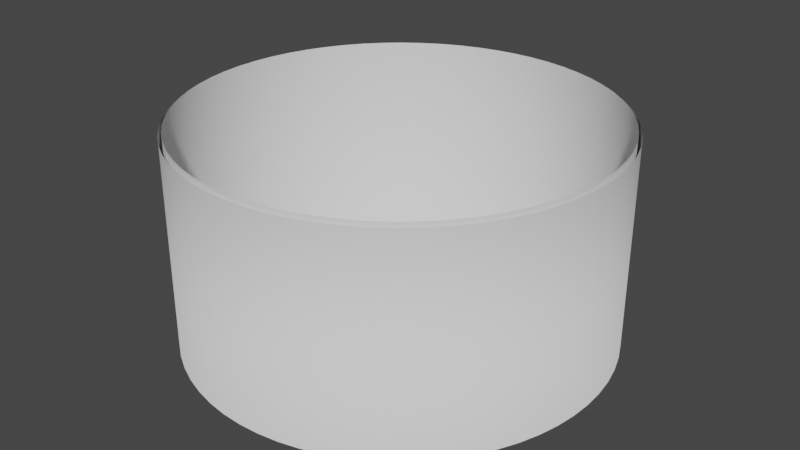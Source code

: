 # Source: RangeIndicator.blend  (saved by Blender 3.4.6; exported with 4.5.12 LTS)
import bpy
from mathutils import Matrix  # noqa: F401  (used for matrix-valued properties, if any)

bpy.ops.wm.read_factory_settings(use_empty=True)
scene = bpy.context.scene
scene.name = 'Scene'

# ---- collections
col_collection = bpy.data.collections.new('Collection'); scene.collection.children.link(col_collection)

# ---- world
world_world = bpy.data.worlds.new('World'); scene.world = world_world
world_world.use_nodes = True; world_world.node_tree.nodes.clear()
_N = world_world.node_tree.nodes; _L = world_world.node_tree.links
n0 = _N.new('ShaderNodeOutputWorld'); n0.name = 'World Output'; n0.location = (300, 300)
n1 = _N.new('ShaderNodeBackground'); n1.name = 'Background'; n1.location = (10, 300)
n1.inputs[0].default_value = (0.05088, 0.05088, 0.05088, 1.0)
_L.new(n1.outputs[0], n0.inputs[0])
n0.is_active_output = True
world_world.color = (0.05088, 0.05088, 0.05088)
world_world.use_sun_shadow = False
world_world.sun_shadow_jitter_overblur = 0.0

# ---- meshes
me_circle = bpy.data.meshes.new('Circle')
me_circle.from_pydata([(0.0, 1.0, 0.0), (-0.09802, 0.9952, 0.0), (-0.1951, 0.9808, 0.0), (-0.2903, 0.9569, 0.0), (-0.3827, 0.9239, 0.0), (-0.4714, 0.8819, 0.0), (-0.5556, 0.8315, 0.0), (-0.6344, 0.773, 0.0), (-0.7071, 0.7071, 0.0), (-0.773, 0.6344, 0.0), (-0.8315, 0.5556, 0.0), (-0.8819, 0.4714, 0.0), (-0.9239, 0.3827, 0.0), (-0.9569, 0.2903, 0.0), (-0.9808, 0.1951, 0.0), (-0.9952, 0.09802, 0.0), (-1.0, 0.0, 0.0), (-0.9952, -0.09802, 0.0), (-0.9808, -0.1951, 0.0), (-0.9569, -0.2903, 0.0), (-0.9239, -0.3827, 0.0), (-0.8819, -0.4714, 0.0), (-0.8315, -0.5556, 0.0), (-0.773, -0.6344, 0.0), (-0.7071, -0.7071, 0.0), (-0.6344, -0.773, 0.0), (-0.5556, -0.8315, 0.0), (-0.4714, -0.8819, 0.0), (-0.3827, -0.9239, 0.0), (-0.2903, -0.9569, 0.0), (-0.1951, -0.9808, 0.0), (-0.09802, -0.9952, 0.0), (0.0, -1.0, 0.0), (0.09802, -0.9952, 0.0), (0.1951, -0.9808, 0.0), (0.2903, -0.9569, 0.0), (0.3827, -0.9239, 0.0), (0.4714, -0.8819, 0.0), (0.5556, -0.8315, 0.0), (0.6344, -0.773, 0.0), (0.7071, -0.7071, 0.0), (0.773, -0.6344, 0.0), (0.8315, -0.5556, 0.0), (0.8819, -0.4714, 0.0), (0.9239, -0.3827, 0.0), (0.9569, -0.2903, 0.0), (0.9808, -0.1951, 0.0), (0.9952, -0.09802, 0.0), (1.0, 0.0, 0.0), (0.9952, 0.09802, 0.0), (0.9808, 0.1951, 0.0), (0.9569, 0.2903, 0.0), (0.9239, 0.3827, 0.0), (0.8819, 0.4714, 0.0), (0.8315, 0.5556, 0.0), (0.773, 0.6344, 0.0), (0.7071, 0.7071, 0.0), (0.6344, 0.773, 0.0), (0.5556, 0.8315, 0.0), (0.4714, 0.8819, 0.0), (0.3827, 0.9239, 0.0), (0.2903, 0.9569, 0.0), (0.1951, 0.9808, 0.0), (0.09802, 0.9952, 0.0), (-1.765e-10, 0.9836, -0.0163), (-0.09641, 0.9788, -0.0163), (-0.1919, 0.9647, -0.0163), (-0.2855, 0.9412, -0.0163), (-0.3764, 0.9087, -0.0163), (-0.4637, 0.8674, -0.0163), (-0.5464, 0.8178, -0.0163), (-0.624, 0.7603, -0.0163), (-0.6955, 0.6955, -0.0163), (-0.7603, 0.624, -0.0163), (-0.8178, 0.5464, -0.0163), (-0.8674, 0.4637, -0.0163), (-0.9087, 0.3764, -0.0163), (-0.9412, 0.2855, -0.0163), (-0.9647, 0.1919, -0.0163), (-0.9788, 0.09641, -0.0163), (-0.9836, 2.884e-10, -0.0163), (-0.9788, -0.09641, -0.0163), (-0.9647, -0.1919, -0.0163), (-0.9412, -0.2855, -0.0163), (-0.9087, -0.3764, -0.0163), (-0.8674, -0.4637, -0.0163), (-0.8178, -0.5464, -0.0163), (-0.7603, -0.624, -0.0163), (-0.6955, -0.6955, -0.0163), (-0.624, -0.7603, -0.0163), (-0.5464, -0.8178, -0.0163), (-0.4637, -0.8674, -0.0163), (-0.3764, -0.9087, -0.0163), (-0.2855, -0.9412, -0.0163), (-0.1919, -0.9647, -0.0163), (-0.09641, -0.9788, -0.0163), (-1.765e-10, -0.9836, -0.0163), (0.09641, -0.9788, -0.0163), (0.1919, -0.9647, -0.0163), (0.2855, -0.9412, -0.0163), (0.3764, -0.9087, -0.0163), (0.4637, -0.8674, -0.0163), (0.5464, -0.8178, -0.0163), (0.624, -0.7603, -0.0163), (0.6955, -0.6955, -0.0163), (0.7603, -0.624, -0.0163), (0.8178, -0.5464, -0.0163), (0.8674, -0.4637, -0.0163), (0.9087, -0.3764, -0.0163), (0.9412, -0.2855, -0.0163), (0.9647, -0.1919, -0.0163), (0.9788, -0.09641, -0.0163), (0.9836, 2.884e-10, -0.0163), (0.9788, 0.09641, -0.0163), (0.9647, 0.1919, -0.0163), (0.9412, 0.2855, -0.0163), (0.9087, 0.3764, -0.0163), (0.8674, 0.4637, -0.0163), (0.8178, 0.5464, -0.0163), (0.7603, 0.624, -0.0163), (0.6955, 0.6955, -0.0163), (0.624, 0.7603, -0.0163), (0.5464, 0.8178, -0.0163), (0.4637, 0.8674, -0.0163), (0.3764, 0.9087, -0.0163), (0.2855, 0.9412, -0.0163), (0.1919, 0.9647, -0.0163), (0.09641, 0.9788, -0.0163), (0.0, 1.0, 1.0), (-0.09802, 0.9952, 1.0), (-0.1951, 0.9808, 1.0), (-0.2903, 0.9569, 1.0), (-0.3827, 0.9239, 1.0), (-0.4714, 0.8819, 1.0), (-0.5556, 0.8315, 1.0), (-0.6344, 0.773, 1.0), (-0.7071, 0.7071, 1.0), (-0.773, 0.6344, 1.0), (-0.8315, 0.5556, 1.0), (-0.8819, 0.4714, 1.0), (-0.9239, 0.3827, 1.0), (-0.9569, 0.2903, 1.0), (-0.9808, 0.1951, 1.0), (-0.9952, 0.09802, 1.0), (-1.0, 0.0, 1.0), (-0.9952, -0.09802, 1.0), (-0.9808, -0.1951, 1.0), (-0.9569, -0.2903, 1.0), (-0.9239, -0.3827, 1.0), (-0.8819, -0.4714, 1.0), (-0.8315, -0.5556, 1.0), (-0.773, -0.6344, 1.0), (-0.7071, -0.7071, 1.0), (-0.6344, -0.773, 1.0), (-0.5556, -0.8315, 1.0), (-0.4714, -0.8819, 1.0), (-0.3827, -0.9239, 1.0), (-0.2903, -0.9569, 1.0), (-0.1951, -0.9808, 1.0), (-0.09802, -0.9952, 1.0), (0.0, -1.0, 1.0), (0.09802, -0.9952, 1.0), (0.1951, -0.9808, 1.0), (0.2903, -0.9569, 1.0), (0.3827, -0.9239, 1.0), (0.4714, -0.8819, 1.0), (0.5556, -0.8315, 1.0), (0.6344, -0.773, 1.0), (0.7071, -0.7071, 1.0), (0.773, -0.6344, 1.0), (0.8315, -0.5556, 1.0), (0.8819, -0.4714, 1.0), (0.9239, -0.3827, 1.0), (0.9569, -0.2903, 1.0), (0.9808, -0.1951, 1.0), (0.9952, -0.09802, 1.0), (1.0, 0.0, 1.0), (0.9952, 0.09802, 1.0), (0.9808, 0.1951, 1.0), (0.9569, 0.2903, 1.0), (0.9239, 0.3827, 1.0), (0.8819, 0.4714, 1.0), (0.8315, 0.5556, 1.0), (0.773, 0.6344, 1.0), (0.7071, 0.7071, 1.0), (0.6344, 0.773, 1.0), (0.5556, 0.8315, 1.0), (0.4714, 0.8819, 1.0), (0.3827, 0.9239, 1.0), (0.2903, 0.9569, 1.0), (0.1951, 0.9808, 1.0), (0.09802, 0.9952, 1.0), (-1.765e-10, 0.9836, 1.016), (-0.09641, 0.9788, 1.016), (-0.1919, 0.9647, 1.016), (-0.2855, 0.9412, 1.016), (-0.3764, 0.9087, 1.016), (-0.4637, 0.8674, 1.016), (-0.5464, 0.8178, 1.016), (-0.624, 0.7603, 1.016), (-0.6955, 0.6955, 1.016), (-0.7603, 0.624, 1.016), (-0.8178, 0.5464, 1.016), (-0.8674, 0.4637, 1.016), (-0.9087, 0.3764, 1.016), (-0.9412, 0.2855, 1.016), (-0.9647, 0.1919, 1.016), (-0.9788, 0.09641, 1.016), (-0.9836, 2.884e-10, 1.016), (-0.9788, -0.09641, 1.016), (-0.9647, -0.1919, 1.016), (-0.9412, -0.2855, 1.016), (-0.9087, -0.3764, 1.016), (-0.8674, -0.4637, 1.016), (-0.8178, -0.5464, 1.016), (-0.7603, -0.624, 1.016), (-0.6955, -0.6955, 1.016), (-0.624, -0.7603, 1.016), (-0.5464, -0.8178, 1.016), (-0.4637, -0.8674, 1.016), (-0.3764, -0.9087, 1.016), (-0.2855, -0.9412, 1.016), (-0.1919, -0.9647, 1.016), (-0.09641, -0.9788, 1.016), (-1.765e-10, -0.9836, 1.016), (0.09641, -0.9788, 1.016), (0.1919, -0.9647, 1.016), (0.2855, -0.9412, 1.016), (0.3764, -0.9087, 1.016), (0.4637, -0.8674, 1.016), (0.5464, -0.8178, 1.016), (0.624, -0.7603, 1.016), (0.6955, -0.6955, 1.016), (0.7603, -0.624, 1.016), (0.8178, -0.5464, 1.016), (0.8674, -0.4637, 1.016), (0.9087, -0.3764, 1.016), (0.9412, -0.2855, 1.016), (0.9647, -0.1919, 1.016), (0.9788, -0.09641, 1.016), (0.9836, 2.884e-10, 1.016), (0.9788, 0.09641, 1.016), (0.9647, 0.1919, 1.016), (0.9412, 0.2855, 1.016), (0.9087, 0.3764, 1.016), (0.8674, 0.4637, 1.016), (0.8178, 0.5464, 1.016), (0.7603, 0.624, 1.016), (0.6955, 0.6955, 1.016), (0.624, 0.7603, 1.016), (0.5464, 0.8178, 1.016), (0.4637, 0.8674, 1.016), (0.3764, 0.9087, 1.016), (0.2855, 0.9412, 1.016), (0.1919, 0.9647, 1.016), (0.09641, 0.9788, 1.016)], [], [(42, 106, 105, 41), (16, 80, 79, 15), (43, 107, 106, 42), (17, 81, 80, 16), (44, 108, 107, 43), (18, 82, 81, 17), (45, 109, 108, 44), (19, 83, 82, 18), (46, 110, 109, 45), (20, 84, 83, 19), (47, 111, 110, 46), (21, 85, 84, 20), (48, 112, 111, 47), (22, 86, 85, 21), (49, 113, 112, 48), (23, 87, 86, 22), (50, 114, 113, 49), (24, 88, 87, 23), (51, 115, 114, 50), (25, 89, 88, 24), (52, 116, 115, 51), (26, 90, 89, 25), (53, 117, 116, 52), (27, 91, 90, 26), (1, 65, 64, 0), (54, 118, 117, 53), (28, 92, 91, 27), (2, 66, 65, 1), (55, 119, 118, 54), (29, 93, 92, 28), (3, 67, 66, 2), (56, 120, 119, 55), (30, 94, 93, 29), (4, 68, 67, 3), (57, 121, 120, 56), (31, 95, 94, 30), (5, 69, 68, 4), (58, 122, 121, 57), (32, 96, 95, 31), (6, 70, 69, 5), (59, 123, 122, 58), (33, 97, 96, 32), (7, 71, 70, 6), (60, 124, 123, 59), (34, 98, 97, 33), (8, 72, 71, 7), (61, 125, 124, 60), (35, 99, 98, 34), (9, 73, 72, 8), (62, 126, 125, 61), (36, 100, 99, 35), (10, 74, 73, 9), (63, 127, 126, 62), (37, 101, 100, 36), (11, 75, 74, 10), (0, 64, 127, 63), (38, 102, 101, 37), (12, 76, 75, 11), (39, 103, 102, 38), (13, 77, 76, 12), (40, 104, 103, 39), (14, 78, 77, 13), (41, 105, 104, 40), (15, 79, 78, 14), (59, 187, 186, 58), (8, 136, 135, 7), (110, 238, 239, 111), (60, 188, 187, 59), (9, 137, 136, 8), (111, 239, 240, 112), (61, 189, 188, 60), (10, 138, 137, 9), (112, 240, 241, 113), (62, 190, 189, 61), (11, 139, 138, 10), (113, 241, 242, 114), (63, 191, 190, 62), (12, 140, 139, 11), (114, 242, 243, 115), (0, 128, 191, 63), (13, 141, 140, 12), (115, 243, 244, 116), (64, 192, 193, 65), (14, 142, 141, 13), (116, 244, 245, 117), (65, 193, 194, 66), (15, 143, 142, 14), (117, 245, 246, 118), (66, 194, 195, 67), (16, 144, 143, 15), (118, 246, 247, 119), (67, 195, 196, 68), (17, 145, 144, 16), (119, 247, 248, 120), (68, 196, 197, 69), (18, 146, 145, 17), (120, 248, 249, 121), (69, 197, 198, 70), (19, 147, 146, 18), (121, 249, 250, 122), (70, 198, 199, 71), (20, 148, 147, 19), (122, 250, 251, 123), (71, 199, 200, 72), (21, 149, 148, 20), (123, 251, 252, 124), (72, 200, 201, 73), (22, 150, 149, 21), (124, 252, 253, 125), (73, 201, 202, 74), (23, 151, 150, 22), (125, 253, 254, 126), (74, 202, 203, 75), (24, 152, 151, 23), (126, 254, 255, 127), (75, 203, 204, 76), (25, 153, 152, 24), (127, 255, 192, 64), (76, 204, 205, 77), (26, 154, 153, 25), (77, 205, 206, 78), (27, 155, 154, 26), (78, 206, 207, 79), (28, 156, 155, 27), (79, 207, 208, 80), (29, 157, 156, 28), (80, 208, 209, 81), (30, 158, 157, 29), (81, 209, 210, 82), (31, 159, 158, 30), (82, 210, 211, 83), (32, 160, 159, 31), (83, 211, 212, 84), (33, 161, 160, 32), (84, 212, 213, 85), (34, 162, 161, 33), (85, 213, 214, 86), (35, 163, 162, 34), (86, 214, 215, 87), (36, 164, 163, 35), (87, 215, 216, 88), (37, 165, 164, 36), (88, 216, 217, 89), (38, 166, 165, 37), (89, 217, 218, 90), (39, 167, 166, 38), (90, 218, 219, 91), (40, 168, 167, 39), (91, 219, 220, 92), (41, 169, 168, 40), (92, 220, 221, 93), (42, 170, 169, 41), (93, 221, 222, 94), (43, 171, 170, 42), (94, 222, 223, 95), (44, 172, 171, 43), (95, 223, 224, 96), (45, 173, 172, 44), (96, 224, 225, 97), (46, 174, 173, 45), (97, 225, 226, 98), (47, 175, 174, 46), (98, 226, 227, 99), (48, 176, 175, 47), (99, 227, 228, 100), (49, 177, 176, 48), (100, 228, 229, 101), (50, 178, 177, 49), (101, 229, 230, 102), (51, 179, 178, 50), (102, 230, 231, 103), (52, 180, 179, 51), (1, 129, 128, 0), (103, 231, 232, 104), (53, 181, 180, 52), (2, 130, 129, 1), (104, 232, 233, 105), (54, 182, 181, 53), (3, 131, 130, 2), (105, 233, 234, 106), (55, 183, 182, 54), (4, 132, 131, 3), (106, 234, 235, 107), (56, 184, 183, 55), (5, 133, 132, 4), (107, 235, 236, 108), (57, 185, 184, 56), (6, 134, 133, 5), (108, 236, 237, 109), (58, 186, 185, 57), (7, 135, 134, 6), (109, 237, 238, 110)])
me_circle.polygons.foreach_set('use_smooth', [0, 0, 0, 0, 0, 0, 0, 0, 0, 0, 0, 0, 0, 0, 0, 0, 0, 0, 0, 0, 0, 0, 0, 0, 0, 0, 0, 0, 0, 0, 0, 0, 0, 0, 0, 0, 0, 0, 0, 0, 0, 0, 0, 0, 0, 0, 0, 0, 0, 0, 0, 0, 0, 0, 0, 0, 0, 0, 0, 0, 0, 0, 0, 0, 1, 1, 1, 1, 1, 1, 1, 1, 1, 1, 1, 1, 1, 1, 1, 1, 1, 1, 1, 1, 1, 1, 1, 1, 1, 1, 1, 1, 1, 1, 1, 1, 1, 1, 1, 1, 1, 1, 1, 1, 1, 1, 1, 1, 1, 1, 1, 1, 1, 1, 1, 1, 1, 1, 1, 1, 1, 1, 1, 1, 1, 1, 1, 1, 1, 1, 1, 1, 1, 1, 1, 1, 1, 1, 1, 1, 1, 1, 1, 1, 1, 1, 1, 1, 1, 1, 1, 1, 1, 1, 1, 1, 1, 1, 1, 1, 1, 1, 1, 1, 1, 1, 1, 1, 1, 1, 1, 1, 1, 1, 1, 1, 1, 1, 1, 1, 1, 1, 1, 1, 1, 1, 1, 1, 1, 1, 1, 1])
_uv = me_circle.uv_layers.new(name='UVMap')
_uv.uv.foreach_set('vector', [0.9157, 2.493e-07, 0.896, 2.493e-07, 0.8682, 2.493e-07, 0.8865, 2.493e-07, 0.0, 2.493e-07, 0.02373, 2.493e-07, 0.02603, 2.493e-07, 0.002408, 2.493e-07, 0.941, 2.493e-07, 0.92, 2.493e-07, 0.896, 2.493e-07, 0.9157, 2.493e-07, 0.002408, 2.493e-07, 0.02603, 2.493e-07, 0.02373, 2.493e-07, 0.0, 2.493e-07, 0.9619, 2.493e-07, 0.94, 2.493e-07, 0.92, 2.493e-07, 0.941, 2.493e-07, 0.009607, 2.493e-07, 0.03289, 2.493e-07, 0.02603, 2.493e-07, 0.002408, 2.493e-07, 0.9785, 2.493e-07, 0.9558, 2.493e-07, 0.94, 2.493e-07, 0.9619, 2.493e-07, 0.02153, 2.493e-07, 0.04424, 2.493e-07, 0.03289, 2.493e-07, 0.009607, 2.493e-07, 0.9904, 2.493e-07, 0.9671, 2.493e-07, 0.9558, 2.493e-07, 0.9785, 2.493e-07, 0.03806, 2.493e-07, 0.05999, 2.493e-07, 0.04424, 2.493e-07, 0.02153, 2.493e-07, 0.9976, 2.493e-07, 0.974, 2.493e-07, 0.9671, 2.493e-07, 0.9904, 2.493e-07, 0.05904, 2.493e-07, 0.07997, 2.493e-07, 0.05999, 2.493e-07, 0.03806, 2.493e-07, 1.0, 2.493e-07, 0.9763, 2.493e-07, 0.974, 2.493e-07, 0.9976, 2.493e-07, 0.08427, 2.493e-07, 0.104, 2.493e-07, 0.07997, 2.493e-07, 0.05904, 2.493e-07, 0.9976, 2.493e-07, 0.974, 2.493e-07, 0.9763, 2.493e-07, 1.0, 2.493e-07, 0.1135, 2.493e-07, 0.1318, 2.493e-07, 0.104, 2.493e-07, 0.08427, 2.493e-07, 0.9904, 2.493e-07, 0.9671, 2.493e-07, 0.974, 2.493e-07, 0.9976, 2.493e-07, 0.1464, 2.493e-07, 0.1632, 2.493e-07, 0.1318, 2.493e-07, 0.1135, 2.493e-07, 0.9785, 2.493e-07, 0.9558, 2.493e-07, 0.9671, 2.493e-07, 0.9904, 2.493e-07, 0.1828, 4.987e-07, 0.1979, 4.987e-07, 0.1632, 2.493e-07, 0.1464, 2.493e-07, 0.9619, 2.493e-07, 0.94, 2.493e-07, 0.9558, 2.493e-07, 0.9785, 2.493e-07, 0.2222, 4.987e-07, 0.2354, 4.987e-07, 0.1979, 4.987e-07, 0.1828, 4.987e-07, 0.941, 2.493e-07, 0.92, 2.493e-07, 0.94, 2.493e-07, 0.9619, 2.493e-07, 0.2643, 4.987e-07, 0.2755, 4.987e-07, 0.2354, 4.987e-07, 0.2222, 4.987e-07, 0.451, 0.0, 0.4533, 0.0, 0.5, 0.0, 0.5, 0.0, 0.9157, 2.493e-07, 0.896, 2.493e-07, 0.92, 2.493e-07, 0.941, 2.493e-07, 0.3087, 4.987e-07, 0.3177, 4.987e-07, 0.2755, 4.987e-07, 0.2643, 4.987e-07, 0.4025, 0.0, 0.4071, 0.0, 0.4533, 0.0, 0.451, 0.0, 0.8865, 2.493e-07, 0.8682, 2.493e-07, 0.896, 2.493e-07, 0.9157, 2.493e-07, 0.3549, 4.987e-07, 0.3617, 4.987e-07, 0.3177, 4.987e-07, 0.3087, 4.987e-07, 0.3549, 0.0, 0.3617, 0.0, 0.4071, 0.0, 0.4025, 0.0, 0.8536, 2.493e-07, 0.8368, 2.493e-07, 0.8682, 2.493e-07, 0.8865, 2.493e-07, 0.4025, 4.987e-07, 0.4071, 4.987e-07, 0.3617, 4.987e-07, 0.3549, 4.987e-07, 0.3087, 0.0, 0.3177, 0.0, 0.3617, 0.0, 0.3549, 0.0, 0.8172, 0.0, 0.8021, 0.0, 0.8368, 2.493e-07, 0.8536, 2.493e-07, 0.451, 4.987e-07, 0.4533, 4.987e-07, 0.4071, 4.987e-07, 0.4025, 4.987e-07, 0.2643, 0.0, 0.2755, 0.0, 0.3177, 0.0, 0.3087, 0.0, 0.7778, 0.0, 0.7646, 0.0, 0.8021, 0.0, 0.8172, 0.0, 0.5, 4.987e-07, 0.5, 4.987e-07, 0.4533, 4.987e-07, 0.451, 4.987e-07, 0.2222, 0.0, 0.2354, 0.0, 0.2755, 0.0, 0.2643, 0.0, 0.7357, 0.0, 0.7245, 0.0, 0.7646, 0.0, 0.7778, 0.0, 0.549, 4.987e-07, 0.5467, 4.987e-07, 0.5, 4.987e-07, 0.5, 4.987e-07, 0.1828, 0.0, 0.1979, 0.0, 0.2354, 0.0, 0.2222, 0.0, 0.6913, 0.0, 0.6823, 0.0, 0.7245, 0.0, 0.7357, 0.0, 0.5975, 4.987e-07, 0.5929, 4.987e-07, 0.5467, 4.987e-07, 0.549, 4.987e-07, 0.1464, 2.493e-07, 0.1632, 2.493e-07, 0.1979, 0.0, 0.1828, 0.0, 0.6451, 0.0, 0.6383, 0.0, 0.6823, 0.0, 0.6913, 0.0, 0.6451, 4.987e-07, 0.6383, 4.987e-07, 0.5929, 4.987e-07, 0.5975, 4.987e-07, 0.1135, 2.493e-07, 0.1318, 2.493e-07, 0.1632, 2.493e-07, 0.1464, 2.493e-07, 0.5975, 0.0, 0.5929, 0.0, 0.6383, 0.0, 0.6451, 0.0, 0.6913, 4.987e-07, 0.6823, 4.987e-07, 0.6383, 4.987e-07, 0.6451, 4.987e-07, 0.08427, 2.493e-07, 0.104, 2.493e-07, 0.1318, 2.493e-07, 0.1135, 2.493e-07, 0.549, 0.0, 0.5467, 0.0, 0.5929, 0.0, 0.5975, 0.0, 0.7357, 4.987e-07, 0.7245, 4.987e-07, 0.6823, 4.987e-07, 0.6913, 4.987e-07, 0.05904, 2.493e-07, 0.07997, 2.493e-07, 0.104, 2.493e-07, 0.08427, 2.493e-07, 0.5, 0.0, 0.5, 0.0, 0.5467, 0.0, 0.549, 0.0, 0.7778, 4.987e-07, 0.7646, 4.987e-07, 0.7245, 4.987e-07, 0.7357, 4.987e-07, 0.03806, 2.493e-07, 0.05999, 2.493e-07, 0.07997, 2.493e-07, 0.05904, 2.493e-07, 0.8172, 4.987e-07, 0.8021, 4.987e-07, 0.7646, 4.987e-07, 0.7778, 4.987e-07, 0.02153, 2.493e-07, 0.04424, 2.493e-07, 0.05999, 2.493e-07, 0.03806, 2.493e-07, 0.8536, 2.493e-07, 0.8368, 2.493e-07, 0.8021, 4.987e-07, 0.8172, 4.987e-07, 0.009607, 2.493e-07, 0.03289, 2.493e-07, 0.04424, 2.493e-07, 0.02153, 2.493e-07, 0.8865, 2.493e-07, 0.8682, 2.493e-07, 0.8368, 2.493e-07, 0.8536, 2.493e-07, 0.002408, 2.493e-07, 0.02603, 2.493e-07, 0.03289, 2.493e-07, 0.009607, 2.493e-07, 0.7357, 0.0, 0.7357, 1.0, 0.7778, 1.0, 0.7778, 0.0, 0.1464, 2.493e-07, 0.1464, 1.0, 0.1828, 1.0, 0.1828, 0.0, 0.9671, 2.493e-07, 0.9671, 1.0, 0.974, 1.0, 0.974, 2.493e-07, 0.6913, 0.0, 0.6913, 1.0, 0.7357, 1.0, 0.7357, 0.0, 0.1135, 2.493e-07, 0.1135, 1.0, 0.1464, 1.0, 0.1464, 2.493e-07, 0.974, 2.493e-07, 0.974, 1.0, 0.9763, 1.0, 0.9763, 2.493e-07, 0.6451, 0.0, 0.6451, 1.0, 0.6913, 1.0, 0.6913, 0.0, 0.08427, 2.493e-07, 0.08427, 1.0, 0.1135, 1.0, 0.1135, 2.493e-07, 0.9763, 2.493e-07, 0.9763, 1.0, 0.974, 1.0, 0.974, 2.493e-07, 0.5975, 0.0, 0.5975, 1.0, 0.6451, 1.0, 0.6451, 0.0, 0.05904, 2.493e-07, 0.05904, 1.0, 0.08427, 1.0, 0.08427, 2.493e-07, 0.974, 2.493e-07, 0.974, 1.0, 0.9671, 1.0, 0.9671, 2.493e-07, 0.549, 0.0, 0.549, 1.0, 0.5975, 1.0, 0.5975, 0.0, 0.03806, 2.493e-07, 0.03806, 1.0, 0.05904, 1.0, 0.05904, 2.493e-07, 0.9671, 2.493e-07, 0.9671, 1.0, 0.9558, 1.0, 0.9558, 2.493e-07, 0.5, 0.0, 0.5, 1.0, 0.549, 1.0, 0.549, 0.0, 0.02153, 2.493e-07, 0.02153, 1.0, 0.03806, 1.0, 0.03806, 2.493e-07, 0.9558, 2.493e-07, 0.9558, 1.0, 0.94, 1.0, 0.94, 2.493e-07, 0.5, 0.0, 0.5, 1.0, 0.4533, 1.0, 0.4533, 0.0, 0.009607, 2.493e-07, 0.009607, 1.0, 0.02153, 1.0, 0.02153, 2.493e-07, 0.94, 2.493e-07, 0.94, 1.0, 0.92, 1.0, 0.92, 2.493e-07, 0.4533, 0.0, 0.4533, 1.0, 0.4071, 1.0, 0.4071, 0.0, 0.002408, 2.493e-07, 0.002408, 1.0, 0.009607, 1.0, 0.009607, 2.493e-07, 0.92, 2.493e-07, 0.92, 1.0, 0.896, 1.0, 0.896, 2.493e-07, 0.4071, 0.0, 0.4071, 1.0, 0.3617, 1.0, 0.3617, 0.0, 0.0, 2.493e-07, 0.0, 1.0, 0.002408, 1.0, 0.002408, 2.493e-07, 0.896, 2.493e-07, 0.896, 1.0, 0.8682, 1.0, 0.8682, 2.493e-07, 0.3617, 0.0, 0.3617, 1.0, 0.3177, 1.0, 0.3177, 0.0, 0.002408, 2.493e-07, 0.002408, 1.0, 0.0, 1.0, 0.0, 2.493e-07, 0.8682, 2.493e-07, 0.8682, 1.0, 0.8368, 1.0, 0.8368, 2.493e-07, 0.3177, 0.0, 0.3177, 1.0, 0.2755, 1.0, 0.2755, 0.0, 0.009607, 2.493e-07, 0.009607, 1.0, 0.002408, 1.0, 0.002408, 2.493e-07, 0.8368, 2.493e-07, 0.8368, 1.0, 0.8021, 1.0, 0.8021, 0.0, 0.2755, 0.0, 0.2755, 1.0, 0.2354, 1.0, 0.2354, 0.0, 0.02153, 2.493e-07, 0.02153, 1.0, 0.009607, 1.0, 0.009607, 2.493e-07, 0.8021, 0.0, 0.8021, 1.0, 0.7646, 1.0, 0.7646, 0.0, 0.2354, 0.0, 0.2354, 1.0, 0.1979, 1.0, 0.1979, 0.0, 0.03806, 2.493e-07, 0.03806, 1.0, 0.02153, 1.0, 0.02153, 2.493e-07, 0.7646, 0.0, 0.7646, 1.0, 0.7245, 1.0, 0.7245, 0.0, 0.1979, 0.0, 0.1979, 1.0, 0.1632, 1.0, 0.1632, 2.493e-07, 0.05904, 2.493e-07, 0.05904, 1.0, 0.03806, 1.0, 0.03806, 2.493e-07, 0.7245, 0.0, 0.7245, 1.0, 0.6823, 1.0, 0.6823, 0.0, 0.1632, 2.493e-07, 0.1632, 1.0, 0.1318, 1.0, 0.1318, 2.493e-07, 0.08427, 2.493e-07, 0.08427, 1.0, 0.05904, 1.0, 0.05904, 2.493e-07, 0.6823, 0.0, 0.6823, 1.0, 0.6383, 1.0, 0.6383, 0.0, 0.1318, 2.493e-07, 0.1318, 1.0, 0.104, 1.0, 0.104, 2.493e-07, 0.1135, 2.493e-07, 0.1135, 1.0, 0.08427, 1.0, 0.08427, 2.493e-07, 0.6383, 0.0, 0.6383, 1.0, 0.5929, 1.0, 0.5929, 0.0, 0.104, 2.493e-07, 0.104, 1.0, 0.07997, 1.0, 0.07997, 2.493e-07, 0.1464, 2.493e-07, 0.1464, 1.0, 0.1135, 1.0, 0.1135, 2.493e-07, 0.5929, 0.0, 0.5929, 1.0, 0.5467, 1.0, 0.5467, 0.0, 0.07997, 2.493e-07, 0.07997, 1.0, 0.05999, 1.0, 0.05999, 2.493e-07, 0.1828, 4.987e-07, 0.1828, 1.0, 0.1464, 1.0, 0.1464, 2.493e-07, 0.5467, 0.0, 0.5467, 1.0, 0.5, 1.0, 0.5, 0.0, 0.05999, 2.493e-07, 0.05999, 1.0, 0.04424, 1.0, 0.04424, 2.493e-07, 0.2222, 4.987e-07, 0.2222, 1.0, 0.1828, 1.0, 0.1828, 4.987e-07, 0.04424, 2.493e-07, 0.04424, 1.0, 0.03289, 1.0, 0.03289, 2.493e-07, 0.2643, 4.987e-07, 0.2643, 1.0, 0.2222, 1.0, 0.2222, 4.987e-07, 0.03289, 2.493e-07, 0.03289, 1.0, 0.02603, 1.0, 0.02603, 2.493e-07, 0.3087, 4.987e-07, 0.3087, 1.0, 0.2643, 1.0, 0.2643, 4.987e-07, 0.02603, 2.493e-07, 0.02603, 1.0, 0.02373, 1.0, 0.02373, 2.493e-07, 0.3549, 4.987e-07, 0.3549, 1.0, 0.3087, 1.0, 0.3087, 4.987e-07, 0.02373, 2.493e-07, 0.02373, 1.0, 0.02603, 1.0, 0.02603, 2.493e-07, 0.4025, 4.987e-07, 0.4025, 1.0, 0.3549, 1.0, 0.3549, 4.987e-07, 0.02603, 2.493e-07, 0.02603, 1.0, 0.03289, 1.0, 0.03289, 2.493e-07, 0.451, 4.987e-07, 0.451, 1.0, 0.4025, 1.0, 0.4025, 4.987e-07, 0.03289, 2.493e-07, 0.03289, 1.0, 0.04424, 1.0, 0.04424, 2.493e-07, 0.5, 4.987e-07, 0.5, 1.0, 0.451, 1.0, 0.451, 4.987e-07, 0.04424, 2.493e-07, 0.04424, 1.0, 0.05999, 1.0, 0.05999, 2.493e-07, 0.549, 4.987e-07, 0.549, 1.0, 0.5, 1.0, 0.5, 4.987e-07, 0.05999, 2.493e-07, 0.05999, 1.0, 0.07997, 1.0, 0.07997, 2.493e-07, 0.5975, 4.987e-07, 0.5975, 1.0, 0.549, 1.0, 0.549, 4.987e-07, 0.07997, 2.493e-07, 0.07997, 1.0, 0.104, 1.0, 0.104, 2.493e-07, 0.6451, 4.987e-07, 0.6451, 1.0, 0.5975, 1.0, 0.5975, 4.987e-07, 0.104, 2.493e-07, 0.104, 1.0, 0.1318, 1.0, 0.1318, 2.493e-07, 0.6913, 4.987e-07, 0.6913, 1.0, 0.6451, 1.0, 0.6451, 4.987e-07, 0.1318, 2.493e-07, 0.1318, 1.0, 0.1632, 1.0, 0.1632, 2.493e-07, 0.7357, 4.987e-07, 0.7357, 1.0, 0.6913, 1.0, 0.6913, 4.987e-07, 0.1632, 2.493e-07, 0.1632, 1.0, 0.1979, 1.0, 0.1979, 4.987e-07, 0.7778, 4.987e-07, 0.7778, 1.0, 0.7357, 1.0, 0.7357, 4.987e-07, 0.1979, 4.987e-07, 0.1979, 1.0, 0.2354, 1.0, 0.2354, 4.987e-07, 0.8172, 4.987e-07, 0.8172, 1.0, 0.7778, 1.0, 0.7778, 4.987e-07, 0.2354, 4.987e-07, 0.2354, 1.0, 0.2755, 1.0, 0.2755, 4.987e-07, 0.8536, 2.493e-07, 0.8536, 1.0, 0.8172, 1.0, 0.8172, 4.987e-07, 0.2755, 4.987e-07, 0.2755, 1.0, 0.3177, 1.0, 0.3177, 4.987e-07, 0.8865, 2.493e-07, 0.8865, 1.0, 0.8536, 1.0, 0.8536, 2.493e-07, 0.3177, 4.987e-07, 0.3177, 1.0, 0.3617, 1.0, 0.3617, 4.987e-07, 0.9157, 2.493e-07, 0.9157, 1.0, 0.8865, 1.0, 0.8865, 2.493e-07, 0.3617, 4.987e-07, 0.3617, 1.0, 0.4071, 1.0, 0.4071, 4.987e-07, 0.941, 2.493e-07, 0.941, 1.0, 0.9157, 1.0, 0.9157, 2.493e-07, 0.4071, 4.987e-07, 0.4071, 1.0, 0.4533, 1.0, 0.4533, 4.987e-07, 0.9619, 2.493e-07, 0.9619, 1.0, 0.941, 1.0, 0.941, 2.493e-07, 0.4533, 4.987e-07, 0.4533, 1.0, 0.5, 1.0, 0.5, 4.987e-07, 0.9785, 2.493e-07, 0.9785, 1.0, 0.9619, 1.0, 0.9619, 2.493e-07, 0.5, 4.987e-07, 0.5, 1.0, 0.5467, 1.0, 0.5467, 4.987e-07, 0.9904, 2.493e-07, 0.9904, 1.0, 0.9785, 1.0, 0.9785, 2.493e-07, 0.5467, 4.987e-07, 0.5467, 1.0, 0.5929, 1.0, 0.5929, 4.987e-07, 0.9976, 2.493e-07, 0.9976, 1.0, 0.9904, 1.0, 0.9904, 2.493e-07, 0.5929, 4.987e-07, 0.5929, 1.0, 0.6383, 1.0, 0.6383, 4.987e-07, 1.0, 2.493e-07, 1.0, 1.0, 0.9976, 1.0, 0.9976, 2.493e-07, 0.6383, 4.987e-07, 0.6383, 1.0, 0.6823, 1.0, 0.6823, 4.987e-07, 0.9976, 2.493e-07, 0.9976, 1.0, 1.0, 1.0, 1.0, 2.493e-07, 0.6823, 4.987e-07, 0.6823, 1.0, 0.7245, 1.0, 0.7245, 4.987e-07, 0.9904, 2.493e-07, 0.9904, 1.0, 0.9976, 1.0, 0.9976, 2.493e-07, 0.7245, 4.987e-07, 0.7245, 1.0, 0.7646, 1.0, 0.7646, 4.987e-07, 0.9785, 2.493e-07, 0.9785, 1.0, 0.9904, 1.0, 0.9904, 2.493e-07, 0.7646, 4.987e-07, 0.7646, 1.0, 0.8021, 1.0, 0.8021, 4.987e-07, 0.9619, 2.493e-07, 0.9619, 1.0, 0.9785, 1.0, 0.9785, 2.493e-07, 0.451, 0.0, 0.451, 1.0, 0.5, 1.0, 0.5, 0.0, 0.8021, 4.987e-07, 0.8021, 1.0, 0.8368, 1.0, 0.8368, 2.493e-07, 0.941, 2.493e-07, 0.941, 1.0, 0.9619, 1.0, 0.9619, 2.493e-07, 0.4025, 0.0, 0.4025, 1.0, 0.451, 1.0, 0.451, 0.0, 0.8368, 2.493e-07, 0.8368, 1.0, 0.8682, 1.0, 0.8682, 2.493e-07, 0.9157, 2.493e-07, 0.9157, 1.0, 0.941, 1.0, 0.941, 2.493e-07, 0.3549, 0.0, 0.3549, 1.0, 0.4025, 1.0, 0.4025, 0.0, 0.8682, 2.493e-07, 0.8682, 1.0, 0.896, 1.0, 0.896, 2.493e-07, 0.8865, 2.493e-07, 0.8865, 1.0, 0.9157, 1.0, 0.9157, 2.493e-07, 0.3087, 0.0, 0.3087, 1.0, 0.3549, 1.0, 0.3549, 0.0, 0.896, 2.493e-07, 0.896, 1.0, 0.92, 1.0, 0.92, 2.493e-07, 0.8536, 2.493e-07, 0.8536, 1.0, 0.8865, 1.0, 0.8865, 2.493e-07, 0.2643, 0.0, 0.2643, 1.0, 0.3087, 1.0, 0.3087, 0.0, 0.92, 2.493e-07, 0.92, 1.0, 0.94, 1.0, 0.94, 2.493e-07, 0.8172, 0.0, 0.8172, 1.0, 0.8536, 1.0, 0.8536, 2.493e-07, 0.2222, 0.0, 0.2222, 1.0, 0.2643, 1.0, 0.2643, 0.0, 0.94, 2.493e-07, 0.94, 1.0, 0.9558, 1.0, 0.9558, 2.493e-07, 0.7778, 0.0, 0.7778, 1.0, 0.8172, 1.0, 0.8172, 0.0, 0.1828, 0.0, 0.1828, 1.0, 0.2222, 1.0, 0.2222, 0.0, 0.9558, 2.493e-07, 0.9558, 1.0, 0.9671, 1.0, 0.9671, 2.493e-07])
me_circle.update()

# ---- objects
ob_circle = bpy.data.objects.new('Circle', me_circle)

# ---- transforms, parenting, visibility, modifiers, constraints
ob_circle.location = (0.0, 0.0, 0.0)

# ---- collection membership
col_collection.objects.link(ob_circle)

# ---- scene / render settings (as saved in the file)
scene.frame_start = 1; scene.frame_end = 250; scene.frame_set(1)
scene.render.engine = 'BLENDER_EEVEE_NEXT'
scene.cycles.sampling_pattern = 'TABULATED_SOBOL'
scene.cycles.use_light_tree = False
scene.view_settings.view_transform = 'Filmic'
bpy.context.view_layer.update()

# ---- added for rendering (the .blend has no active camera and no usable light): camera, sun
cam_auto = bpy.data.cameras.new('AutoCamera')
cam_auto.lens = 50.0
cam_auto.sensor_width = 36.0
cam_auto.clip_end = 1000.0
ob_auto_camera = bpy.data.objects.new('AutoCamera', cam_auto)
scene.collection.objects.link(ob_auto_camera)
ob_auto_camera.location = (2.78587, -3.34305, 2.7287)
ob_auto_camera.rotation_euler = (1.09748, -7.21219e-08, 0.694738)
scene.camera = ob_auto_camera
light_auto_sun = bpy.data.lights.new('AutoSun', 'SUN')
light_auto_sun.energy = 3.0
light_auto_sun.angle = 0.0523599
ob_auto_sun = bpy.data.objects.new('AutoSun', light_auto_sun)
scene.collection.objects.link(ob_auto_sun)
ob_auto_sun.rotation_euler = (0.872665, 0.174533, 0.523599)
bpy.context.view_layer.update()

